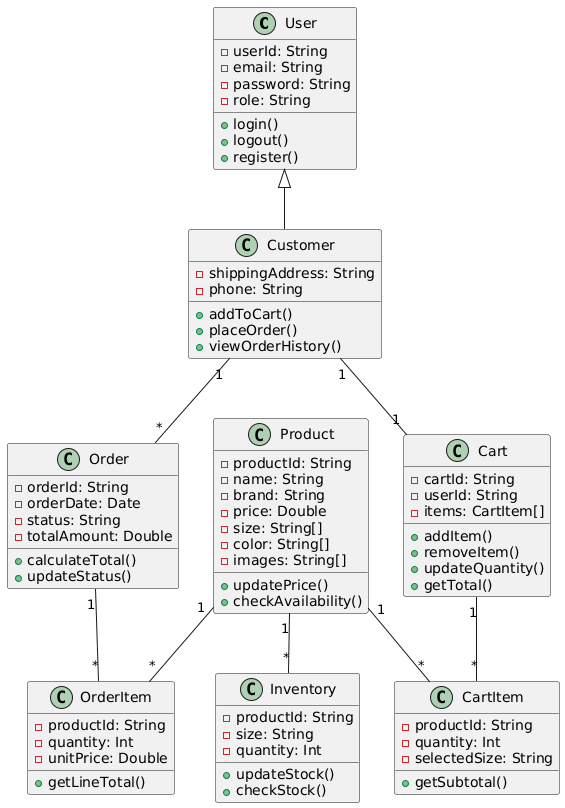

The diagram above was rendered by PlantUML. Its source (embedded in the PNG):
@startuml
class User {
  - userId: String
  - email: String
  - password: String
  - role: String
  + login()
  + logout()
  + register()
}

class Customer {
  - shippingAddress: String
  - phone: String
  + addToCart()
  + placeOrder()
  + viewOrderHistory()
}

class Product {
  - productId: String
  - name: String
  - brand: String
  - price: Double
  - size: String[]
  - color: String[]
  - images: String[]
  + updatePrice()
  + checkAvailability()
}

class Cart {
  - cartId: String
  - userId: String
  - items: CartItem[]
  + addItem()
  + removeItem()
  + updateQuantity()
  + getTotal()
}

class CartItem {
  - productId: String
  - quantity: Int
  - selectedSize: String
  + getSubtotal()
}

class Order {
  - orderId: String
  - orderDate: Date
  - status: String
  - totalAmount: Double
  + calculateTotal()
  + updateStatus()
}

class OrderItem {
  - productId: String
  - quantity: Int
  - unitPrice: Double
  + getLineTotal()
}

class Inventory {
  - productId: String
  - size: String
  - quantity: Int
  + updateStock()
  + checkStock()
}

User <|-- Customer
Cart "1" -- "*" CartItem
Customer "1" -- "1" Cart
Order "1" -- "*" OrderItem
Customer "1" -- "*" Order
Product "1" -- "*" CartItem
Product "1" -- "*" OrderItem
Product "1" -- "*" Inventory
@enduml